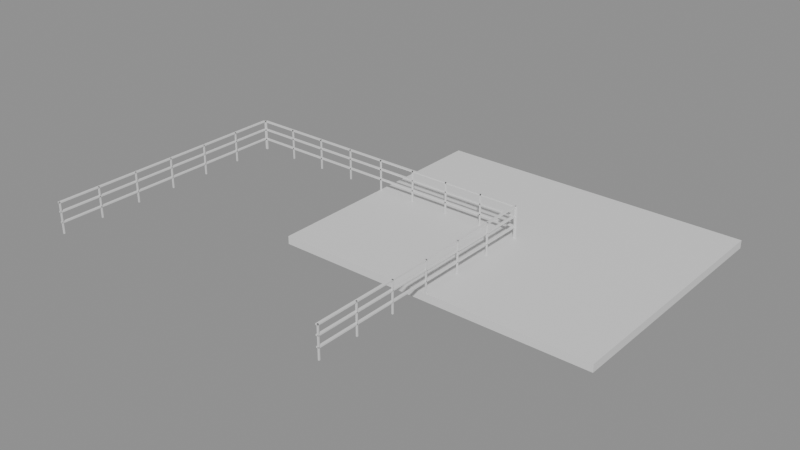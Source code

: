 # Source: e0414_after.blend  (saved by Blender 5.2.44; exported with 4.5.12 LTS)
import bpy
from mathutils import Matrix  # noqa: F401  (used for matrix-valued properties, if any)

bpy.ops.wm.read_factory_settings(use_empty=True)
scene = bpy.context.scene
scene.name = 'Scene'

# ---- materials (node trees are filled in below, after node groups)
mat_concreto_piso = bpy.data.materials.new('Concreto_Piso')
mat_acero_inox = bpy.data.materials.new('Acero_Inox')

# ---- material node trees
mat_concreto_piso.use_nodes = True; mat_concreto_piso.node_tree.nodes.clear()
_N = mat_concreto_piso.node_tree.nodes; _L = mat_concreto_piso.node_tree.links
n0 = _N.new('ShaderNodeBsdfPrincipled'); n0.name = 'Principled BSDF'; n0.location = (-200, 100)
n0.inputs[3].default_value = 1.45
n0.inputs[10].default_value = 0.005
n1 = _N.new('ShaderNodeOutputMaterial'); n1.name = 'Material Output'; n1.location = (200, 100)
_L.new(n0.outputs[0], n1.inputs[0])
n1.is_active_output = True
mat_acero_inox.use_nodes = True; mat_acero_inox.node_tree.nodes.clear()
_N = mat_acero_inox.node_tree.nodes; _L = mat_acero_inox.node_tree.links
n0 = _N.new('ShaderNodeBsdfPrincipled'); n0.name = 'Principled BSDF'; n0.location = (-200, 100)
n0.inputs[3].default_value = 1.45
n0.inputs[10].default_value = 0.005
n1 = _N.new('ShaderNodeOutputMaterial'); n1.name = 'Material Output'; n1.location = (200, 100)
_L.new(n0.outputs[0], n1.inputs[0])
n1.is_active_output = True

# ---- meshes
me_terraza_cuerpo_mesh = bpy.data.meshes.new('Terraza_Cuerpo_mesh')
me_terraza_cuerpo_mesh.from_pydata([(0.0, 0.0, 3.0), (10.0, 0.0, 3.0), (10.0, 8.0, 3.0), (0.0, 8.0, 3.0), (0.0, 0.0, 3.25), (10.0, 0.0, 3.25), (10.0, 8.0, 3.25), (0.0, 8.0, 3.25)], [], [(0, 1, 2, 3), (4, 5, 6, 7), (0, 1, 5, 4), (1, 2, 6, 5), (2, 3, 7, 6), (3, 0, 4, 7)])
me_terraza_cuerpo_mesh.materials.append(mat_concreto_piso)
me_terraza_cuerpo_mesh.update()
me_baranda_trasera_poste_1_mesh = bpy.data.meshes.new('Baranda_Trasera_Poste_1_mesh')
me_baranda_trasera_poste_1_mesh.from_pydata([(0.0, 0.0, 0.0), (0.04, 0.0, 0.0), (0.04, 0.04, 0.0), (0.0, 0.04, 0.0), (0.0, 0.0, 1.0), (0.04, 0.0, 1.0), (0.04, 0.04, 1.0), (0.0, 0.04, 1.0)], [], [(0, 1, 2, 3), (4, 5, 6, 7), (0, 1, 5, 4), (1, 2, 6, 5), (2, 3, 7, 6), (3, 0, 4, 7)])
me_baranda_trasera_poste_1_mesh.materials.append(mat_acero_inox)
me_baranda_trasera_poste_1_mesh.update()
me_baranda_trasera_poste_2_mesh = bpy.data.meshes.new('Baranda_Trasera_Poste_2_mesh')
me_baranda_trasera_poste_2_mesh.from_pydata([(0.0, 0.0, 0.0), (0.04, 0.0, 0.0), (0.04, 0.04, 0.0), (0.0, 0.04, 0.0), (0.0, 0.0, 1.0), (0.04, 0.0, 1.0), (0.04, 0.04, 1.0), (0.0, 0.04, 1.0)], [], [(0, 1, 2, 3), (4, 5, 6, 7), (0, 1, 5, 4), (1, 2, 6, 5), (2, 3, 7, 6), (3, 0, 4, 7)])
me_baranda_trasera_poste_2_mesh.materials.append(mat_acero_inox)
me_baranda_trasera_poste_2_mesh.update()
me_baranda_trasera_poste_3_mesh = bpy.data.meshes.new('Baranda_Trasera_Poste_3_mesh')
me_baranda_trasera_poste_3_mesh.from_pydata([(0.0, 0.0, 0.0), (0.04, 0.0, 0.0), (0.04, 0.04, 0.0), (0.0, 0.04, 0.0), (0.0, 0.0, 1.0), (0.04, 0.0, 1.0), (0.04, 0.04, 1.0), (0.0, 0.04, 1.0)], [], [(0, 1, 2, 3), (4, 5, 6, 7), (0, 1, 5, 4), (1, 2, 6, 5), (2, 3, 7, 6), (3, 0, 4, 7)])
me_baranda_trasera_poste_3_mesh.materials.append(mat_acero_inox)
me_baranda_trasera_poste_3_mesh.update()
me_baranda_trasera_poste_4_mesh = bpy.data.meshes.new('Baranda_Trasera_Poste_4_mesh')
me_baranda_trasera_poste_4_mesh.from_pydata([(0.0, 0.0, 0.0), (0.04, 0.0, 0.0), (0.04, 0.04, 0.0), (0.0, 0.04, 0.0), (0.0, 0.0, 1.0), (0.04, 0.0, 1.0), (0.04, 0.04, 1.0), (0.0, 0.04, 1.0)], [], [(0, 1, 2, 3), (4, 5, 6, 7), (0, 1, 5, 4), (1, 2, 6, 5), (2, 3, 7, 6), (3, 0, 4, 7)])
me_baranda_trasera_poste_4_mesh.materials.append(mat_acero_inox)
me_baranda_trasera_poste_4_mesh.update()
me_baranda_trasera_poste_5_mesh = bpy.data.meshes.new('Baranda_Trasera_Poste_5_mesh')
me_baranda_trasera_poste_5_mesh.from_pydata([(0.0, 0.0, 0.0), (0.04, 0.0, 0.0), (0.04, 0.04, 0.0), (0.0, 0.04, 0.0), (0.0, 0.0, 1.0), (0.04, 0.0, 1.0), (0.04, 0.04, 1.0), (0.0, 0.04, 1.0)], [], [(0, 1, 2, 3), (4, 5, 6, 7), (0, 1, 5, 4), (1, 2, 6, 5), (2, 3, 7, 6), (3, 0, 4, 7)])
me_baranda_trasera_poste_5_mesh.materials.append(mat_acero_inox)
me_baranda_trasera_poste_5_mesh.update()
me_baranda_trasera_poste_6_mesh = bpy.data.meshes.new('Baranda_Trasera_Poste_6_mesh')
me_baranda_trasera_poste_6_mesh.from_pydata([(0.0, 0.0, 0.0), (0.04, 0.0, 0.0), (0.04, 0.04, 0.0), (0.0, 0.04, 0.0), (0.0, 0.0, 1.0), (0.04, 0.0, 1.0), (0.04, 0.04, 1.0), (0.0, 0.04, 1.0)], [], [(0, 1, 2, 3), (4, 5, 6, 7), (0, 1, 5, 4), (1, 2, 6, 5), (2, 3, 7, 6), (3, 0, 4, 7)])
me_baranda_trasera_poste_6_mesh.materials.append(mat_acero_inox)
me_baranda_trasera_poste_6_mesh.update()
me_baranda_trasera_poste_7_mesh = bpy.data.meshes.new('Baranda_Trasera_Poste_7_mesh')
me_baranda_trasera_poste_7_mesh.from_pydata([(0.0, 0.0, 0.0), (0.04, 0.0, 0.0), (0.04, 0.04, 0.0), (0.0, 0.04, 0.0), (0.0, 0.0, 1.0), (0.04, 0.0, 1.0), (0.04, 0.04, 1.0), (0.0, 0.04, 1.0)], [], [(0, 1, 2, 3), (4, 5, 6, 7), (0, 1, 5, 4), (1, 2, 6, 5), (2, 3, 7, 6), (3, 0, 4, 7)])
me_baranda_trasera_poste_7_mesh.materials.append(mat_acero_inox)
me_baranda_trasera_poste_7_mesh.update()
me_baranda_trasera_poste_8_mesh = bpy.data.meshes.new('Baranda_Trasera_Poste_8_mesh')
me_baranda_trasera_poste_8_mesh.from_pydata([(0.0, 0.0, 0.0), (0.04, 0.0, 0.0), (0.04, 0.04, 0.0), (0.0, 0.04, 0.0), (0.0, 0.0, 1.0), (0.04, 0.0, 1.0), (0.04, 0.04, 1.0), (0.0, 0.04, 1.0)], [], [(0, 1, 2, 3), (4, 5, 6, 7), (0, 1, 5, 4), (1, 2, 6, 5), (2, 3, 7, 6), (3, 0, 4, 7)])
me_baranda_trasera_poste_8_mesh.materials.append(mat_acero_inox)
me_baranda_trasera_poste_8_mesh.update()
me_baranda_trasera_poste_9_mesh = bpy.data.meshes.new('Baranda_Trasera_Poste_9_mesh')
me_baranda_trasera_poste_9_mesh.from_pydata([(0.0, 0.0, 0.0), (0.04, 0.0, 0.0), (0.04, 0.04, 0.0), (0.0, 0.04, 0.0), (0.0, 0.0, 1.0), (0.04, 0.0, 1.0), (0.04, 0.04, 1.0), (0.0, 0.04, 1.0)], [], [(0, 1, 2, 3), (4, 5, 6, 7), (0, 1, 5, 4), (1, 2, 6, 5), (2, 3, 7, 6), (3, 0, 4, 7)])
me_baranda_trasera_poste_9_mesh.materials.append(mat_acero_inox)
me_baranda_trasera_poste_9_mesh.update()
me_baranda_trasera_top_mesh = bpy.data.meshes.new('Baranda_Trasera_Top_mesh')
me_baranda_trasera_top_mesh.from_pydata([(0.0, 0.0, 0.0), (10.0, 0.0, 0.0), (10.0, 0.08, 0.0), (0.0, 0.08, 0.0), (0.0, 0.0, 0.04), (10.0, 0.0, 0.04), (10.0, 0.08, 0.04), (0.0, 0.08, 0.04)], [], [(0, 1, 2, 3), (4, 5, 6, 7), (0, 1, 5, 4), (1, 2, 6, 5), (2, 3, 7, 6), (3, 0, 4, 7)])
me_baranda_trasera_top_mesh.materials.append(mat_acero_inox)
me_baranda_trasera_top_mesh.update()
me_baranda_trasera_trav_1_mesh = bpy.data.meshes.new('Baranda_Trasera_Trav_1_mesh')
me_baranda_trasera_trav_1_mesh.from_pydata([(0.0, 0.0, 0.0), (10.0, 0.0, 0.0), (10.0, 0.08, 0.0), (0.0, 0.08, 0.0), (0.0, 0.0, 0.04), (10.0, 0.0, 0.04), (10.0, 0.08, 0.04), (0.0, 0.08, 0.04)], [], [(0, 1, 2, 3), (4, 5, 6, 7), (0, 1, 5, 4), (1, 2, 6, 5), (2, 3, 7, 6), (3, 0, 4, 7)])
me_baranda_trasera_trav_1_mesh.materials.append(mat_acero_inox)
me_baranda_trasera_trav_1_mesh.update()
me_baranda_trasera_trav_2_mesh = bpy.data.meshes.new('Baranda_Trasera_Trav_2_mesh')
me_baranda_trasera_trav_2_mesh.from_pydata([(0.0, 0.0, 0.0), (10.0, 0.0, 0.0), (10.0, 0.08, 0.0), (0.0, 0.08, 0.0), (0.0, 0.0, 0.04), (10.0, 0.0, 0.04), (10.0, 0.08, 0.04), (0.0, 0.08, 0.04)], [], [(0, 1, 2, 3), (4, 5, 6, 7), (0, 1, 5, 4), (1, 2, 6, 5), (2, 3, 7, 6), (3, 0, 4, 7)])
me_baranda_trasera_trav_2_mesh.materials.append(mat_acero_inox)
me_baranda_trasera_trav_2_mesh.update()
me_baranda_izquierda_poste_1_mesh = bpy.data.meshes.new('Baranda_Izquierda_Poste_1_mesh')
me_baranda_izquierda_poste_1_mesh.from_pydata([(0.0, 0.0, 0.0), (0.04, 0.0, 0.0), (0.04, 0.04, 0.0), (0.0, 0.04, 0.0), (0.0, 0.0, 1.0), (0.04, 0.0, 1.0), (0.04, 0.04, 1.0), (0.0, 0.04, 1.0)], [], [(0, 1, 2, 3), (4, 5, 6, 7), (0, 1, 5, 4), (1, 2, 6, 5), (2, 3, 7, 6), (3, 0, 4, 7)])
me_baranda_izquierda_poste_1_mesh.materials.append(mat_acero_inox)
me_baranda_izquierda_poste_1_mesh.update()
me_baranda_izquierda_poste_2_mesh = bpy.data.meshes.new('Baranda_Izquierda_Poste_2_mesh')
me_baranda_izquierda_poste_2_mesh.from_pydata([(0.0, 0.0, 0.0), (0.04, 0.0, 0.0), (0.04, 0.04, 0.0), (0.0, 0.04, 0.0), (0.0, 0.0, 1.0), (0.04, 0.0, 1.0), (0.04, 0.04, 1.0), (0.0, 0.04, 1.0)], [], [(0, 1, 2, 3), (4, 5, 6, 7), (0, 1, 5, 4), (1, 2, 6, 5), (2, 3, 7, 6), (3, 0, 4, 7)])
me_baranda_izquierda_poste_2_mesh.materials.append(mat_acero_inox)
me_baranda_izquierda_poste_2_mesh.update()
me_baranda_izquierda_poste_3_mesh = bpy.data.meshes.new('Baranda_Izquierda_Poste_3_mesh')
me_baranda_izquierda_poste_3_mesh.from_pydata([(0.0, 0.0, 0.0), (0.04, 0.0, 0.0), (0.04, 0.04, 0.0), (0.0, 0.04, 0.0), (0.0, 0.0, 1.0), (0.04, 0.0, 1.0), (0.04, 0.04, 1.0), (0.0, 0.04, 1.0)], [], [(0, 1, 2, 3), (4, 5, 6, 7), (0, 1, 5, 4), (1, 2, 6, 5), (2, 3, 7, 6), (3, 0, 4, 7)])
me_baranda_izquierda_poste_3_mesh.materials.append(mat_acero_inox)
me_baranda_izquierda_poste_3_mesh.update()
me_baranda_izquierda_poste_4_mesh = bpy.data.meshes.new('Baranda_Izquierda_Poste_4_mesh')
me_baranda_izquierda_poste_4_mesh.from_pydata([(0.0, 0.0, 0.0), (0.04, 0.0, 0.0), (0.04, 0.04, 0.0), (0.0, 0.04, 0.0), (0.0, 0.0, 1.0), (0.04, 0.0, 1.0), (0.04, 0.04, 1.0), (0.0, 0.04, 1.0)], [], [(0, 1, 2, 3), (4, 5, 6, 7), (0, 1, 5, 4), (1, 2, 6, 5), (2, 3, 7, 6), (3, 0, 4, 7)])
me_baranda_izquierda_poste_4_mesh.materials.append(mat_acero_inox)
me_baranda_izquierda_poste_4_mesh.update()
me_baranda_izquierda_poste_5_mesh = bpy.data.meshes.new('Baranda_Izquierda_Poste_5_mesh')
me_baranda_izquierda_poste_5_mesh.from_pydata([(0.0, 0.0, 0.0), (0.04, 0.0, 0.0), (0.04, 0.04, 0.0), (0.0, 0.04, 0.0), (0.0, 0.0, 1.0), (0.04, 0.0, 1.0), (0.04, 0.04, 1.0), (0.0, 0.04, 1.0)], [], [(0, 1, 2, 3), (4, 5, 6, 7), (0, 1, 5, 4), (1, 2, 6, 5), (2, 3, 7, 6), (3, 0, 4, 7)])
me_baranda_izquierda_poste_5_mesh.materials.append(mat_acero_inox)
me_baranda_izquierda_poste_5_mesh.update()
me_baranda_izquierda_poste_6_mesh = bpy.data.meshes.new('Baranda_Izquierda_Poste_6_mesh')
me_baranda_izquierda_poste_6_mesh.from_pydata([(0.0, 0.0, 0.0), (0.04, 0.0, 0.0), (0.04, 0.04, 0.0), (0.0, 0.04, 0.0), (0.0, 0.0, 1.0), (0.04, 0.0, 1.0), (0.04, 0.04, 1.0), (0.0, 0.04, 1.0)], [], [(0, 1, 2, 3), (4, 5, 6, 7), (0, 1, 5, 4), (1, 2, 6, 5), (2, 3, 7, 6), (3, 0, 4, 7)])
me_baranda_izquierda_poste_6_mesh.materials.append(mat_acero_inox)
me_baranda_izquierda_poste_6_mesh.update()
me_baranda_izquierda_poste_7_mesh = bpy.data.meshes.new('Baranda_Izquierda_Poste_7_mesh')
me_baranda_izquierda_poste_7_mesh.from_pydata([(0.0, 0.0, 0.0), (0.04, 0.0, 0.0), (0.04, 0.04, 0.0), (0.0, 0.04, 0.0), (0.0, 0.0, 1.0), (0.04, 0.0, 1.0), (0.04, 0.04, 1.0), (0.0, 0.04, 1.0)], [], [(0, 1, 2, 3), (4, 5, 6, 7), (0, 1, 5, 4), (1, 2, 6, 5), (2, 3, 7, 6), (3, 0, 4, 7)])
me_baranda_izquierda_poste_7_mesh.materials.append(mat_acero_inox)
me_baranda_izquierda_poste_7_mesh.update()
me_baranda_izquierda_top_mesh = bpy.data.meshes.new('Baranda_Izquierda_Top_mesh')
me_baranda_izquierda_top_mesh.from_pydata([(0.0, 0.0, 0.0), (8.0, 0.0, 0.0), (8.0, 0.08, 0.0), (0.0, 0.08, 0.0), (0.0, 0.0, 0.04), (8.0, 0.0, 0.04), (8.0, 0.08, 0.04), (0.0, 0.08, 0.04)], [], [(0, 1, 2, 3), (4, 5, 6, 7), (0, 1, 5, 4), (1, 2, 6, 5), (2, 3, 7, 6), (3, 0, 4, 7)])
me_baranda_izquierda_top_mesh.materials.append(mat_acero_inox)
me_baranda_izquierda_top_mesh.update()
me_baranda_izquierda_trav_1_mesh = bpy.data.meshes.new('Baranda_Izquierda_Trav_1_mesh')
me_baranda_izquierda_trav_1_mesh.from_pydata([(0.0, 0.0, 0.0), (8.0, 0.0, 0.0), (8.0, 0.08, 0.0), (0.0, 0.08, 0.0), (0.0, 0.0, 0.04), (8.0, 0.0, 0.04), (8.0, 0.08, 0.04), (0.0, 0.08, 0.04)], [], [(0, 1, 2, 3), (4, 5, 6, 7), (0, 1, 5, 4), (1, 2, 6, 5), (2, 3, 7, 6), (3, 0, 4, 7)])
me_baranda_izquierda_trav_1_mesh.materials.append(mat_acero_inox)
me_baranda_izquierda_trav_1_mesh.update()
me_baranda_izquierda_trav_2_mesh = bpy.data.meshes.new('Baranda_Izquierda_Trav_2_mesh')
me_baranda_izquierda_trav_2_mesh.from_pydata([(0.0, 0.0, 0.0), (8.0, 0.0, 0.0), (8.0, 0.08, 0.0), (0.0, 0.08, 0.0), (0.0, 0.0, 0.04), (8.0, 0.0, 0.04), (8.0, 0.08, 0.04), (0.0, 0.08, 0.04)], [], [(0, 1, 2, 3), (4, 5, 6, 7), (0, 1, 5, 4), (1, 2, 6, 5), (2, 3, 7, 6), (3, 0, 4, 7)])
me_baranda_izquierda_trav_2_mesh.materials.append(mat_acero_inox)
me_baranda_izquierda_trav_2_mesh.update()
me_baranda_derecha_poste_1_mesh = bpy.data.meshes.new('Baranda_Derecha_Poste_1_mesh')
me_baranda_derecha_poste_1_mesh.from_pydata([(0.0, 0.0, 0.0), (0.04, 0.0, 0.0), (0.04, 0.04, 0.0), (0.0, 0.04, 0.0), (0.0, 0.0, 1.0), (0.04, 0.0, 1.0), (0.04, 0.04, 1.0), (0.0, 0.04, 1.0)], [], [(0, 1, 2, 3), (4, 5, 6, 7), (0, 1, 5, 4), (1, 2, 6, 5), (2, 3, 7, 6), (3, 0, 4, 7)])
me_baranda_derecha_poste_1_mesh.materials.append(mat_acero_inox)
me_baranda_derecha_poste_1_mesh.update()
me_baranda_derecha_poste_2_mesh = bpy.data.meshes.new('Baranda_Derecha_Poste_2_mesh')
me_baranda_derecha_poste_2_mesh.from_pydata([(0.0, 0.0, 0.0), (0.04, 0.0, 0.0), (0.04, 0.04, 0.0), (0.0, 0.04, 0.0), (0.0, 0.0, 1.0), (0.04, 0.0, 1.0), (0.04, 0.04, 1.0), (0.0, 0.04, 1.0)], [], [(0, 1, 2, 3), (4, 5, 6, 7), (0, 1, 5, 4), (1, 2, 6, 5), (2, 3, 7, 6), (3, 0, 4, 7)])
me_baranda_derecha_poste_2_mesh.materials.append(mat_acero_inox)
me_baranda_derecha_poste_2_mesh.update()
me_baranda_derecha_poste_3_mesh = bpy.data.meshes.new('Baranda_Derecha_Poste_3_mesh')
me_baranda_derecha_poste_3_mesh.from_pydata([(0.0, 0.0, 0.0), (0.04, 0.0, 0.0), (0.04, 0.04, 0.0), (0.0, 0.04, 0.0), (0.0, 0.0, 1.0), (0.04, 0.0, 1.0), (0.04, 0.04, 1.0), (0.0, 0.04, 1.0)], [], [(0, 1, 2, 3), (4, 5, 6, 7), (0, 1, 5, 4), (1, 2, 6, 5), (2, 3, 7, 6), (3, 0, 4, 7)])
me_baranda_derecha_poste_3_mesh.materials.append(mat_acero_inox)
me_baranda_derecha_poste_3_mesh.update()
me_baranda_derecha_poste_4_mesh = bpy.data.meshes.new('Baranda_Derecha_Poste_4_mesh')
me_baranda_derecha_poste_4_mesh.from_pydata([(0.0, 0.0, 0.0), (0.04, 0.0, 0.0), (0.04, 0.04, 0.0), (0.0, 0.04, 0.0), (0.0, 0.0, 1.0), (0.04, 0.0, 1.0), (0.04, 0.04, 1.0), (0.0, 0.04, 1.0)], [], [(0, 1, 2, 3), (4, 5, 6, 7), (0, 1, 5, 4), (1, 2, 6, 5), (2, 3, 7, 6), (3, 0, 4, 7)])
me_baranda_derecha_poste_4_mesh.materials.append(mat_acero_inox)
me_baranda_derecha_poste_4_mesh.update()
me_baranda_derecha_poste_5_mesh = bpy.data.meshes.new('Baranda_Derecha_Poste_5_mesh')
me_baranda_derecha_poste_5_mesh.from_pydata([(0.0, 0.0, 0.0), (0.04, 0.0, 0.0), (0.04, 0.04, 0.0), (0.0, 0.04, 0.0), (0.0, 0.0, 1.0), (0.04, 0.0, 1.0), (0.04, 0.04, 1.0), (0.0, 0.04, 1.0)], [], [(0, 1, 2, 3), (4, 5, 6, 7), (0, 1, 5, 4), (1, 2, 6, 5), (2, 3, 7, 6), (3, 0, 4, 7)])
me_baranda_derecha_poste_5_mesh.materials.append(mat_acero_inox)
me_baranda_derecha_poste_5_mesh.update()
me_baranda_derecha_poste_6_mesh = bpy.data.meshes.new('Baranda_Derecha_Poste_6_mesh')
me_baranda_derecha_poste_6_mesh.from_pydata([(0.0, 0.0, 0.0), (0.04, 0.0, 0.0), (0.04, 0.04, 0.0), (0.0, 0.04, 0.0), (0.0, 0.0, 1.0), (0.04, 0.0, 1.0), (0.04, 0.04, 1.0), (0.0, 0.04, 1.0)], [], [(0, 1, 2, 3), (4, 5, 6, 7), (0, 1, 5, 4), (1, 2, 6, 5), (2, 3, 7, 6), (3, 0, 4, 7)])
me_baranda_derecha_poste_6_mesh.materials.append(mat_acero_inox)
me_baranda_derecha_poste_6_mesh.update()
me_baranda_derecha_poste_7_mesh = bpy.data.meshes.new('Baranda_Derecha_Poste_7_mesh')
me_baranda_derecha_poste_7_mesh.from_pydata([(0.0, 0.0, 0.0), (0.04, 0.0, 0.0), (0.04, 0.04, 0.0), (0.0, 0.04, 0.0), (0.0, 0.0, 1.0), (0.04, 0.0, 1.0), (0.04, 0.04, 1.0), (0.0, 0.04, 1.0)], [], [(0, 1, 2, 3), (4, 5, 6, 7), (0, 1, 5, 4), (1, 2, 6, 5), (2, 3, 7, 6), (3, 0, 4, 7)])
me_baranda_derecha_poste_7_mesh.materials.append(mat_acero_inox)
me_baranda_derecha_poste_7_mesh.update()
me_baranda_derecha_top_mesh = bpy.data.meshes.new('Baranda_Derecha_Top_mesh')
me_baranda_derecha_top_mesh.from_pydata([(0.0, 0.0, 0.0), (8.0, 0.0, 0.0), (8.0, 0.08, 0.0), (0.0, 0.08, 0.0), (0.0, 0.0, 0.04), (8.0, 0.0, 0.04), (8.0, 0.08, 0.04), (0.0, 0.08, 0.04)], [], [(0, 1, 2, 3), (4, 5, 6, 7), (0, 1, 5, 4), (1, 2, 6, 5), (2, 3, 7, 6), (3, 0, 4, 7)])
me_baranda_derecha_top_mesh.materials.append(mat_acero_inox)
me_baranda_derecha_top_mesh.update()
me_baranda_derecha_trav_1_mesh = bpy.data.meshes.new('Baranda_Derecha_Trav_1_mesh')
me_baranda_derecha_trav_1_mesh.from_pydata([(0.0, 0.0, 0.0), (8.0, 0.0, 0.0), (8.0, 0.08, 0.0), (0.0, 0.08, 0.0), (0.0, 0.0, 0.04), (8.0, 0.0, 0.04), (8.0, 0.08, 0.04), (0.0, 0.08, 0.04)], [], [(0, 1, 2, 3), (4, 5, 6, 7), (0, 1, 5, 4), (1, 2, 6, 5), (2, 3, 7, 6), (3, 0, 4, 7)])
me_baranda_derecha_trav_1_mesh.materials.append(mat_acero_inox)
me_baranda_derecha_trav_1_mesh.update()
me_baranda_derecha_trav_2_mesh = bpy.data.meshes.new('Baranda_Derecha_Trav_2_mesh')
me_baranda_derecha_trav_2_mesh.from_pydata([(0.0, 0.0, 0.0), (8.0, 0.0, 0.0), (8.0, 0.08, 0.0), (0.0, 0.08, 0.0), (0.0, 0.0, 0.04), (8.0, 0.0, 0.04), (8.0, 0.08, 0.04), (0.0, 0.08, 0.04)], [], [(0, 1, 2, 3), (4, 5, 6, 7), (0, 1, 5, 4), (1, 2, 6, 5), (2, 3, 7, 6), (3, 0, 4, 7)])
me_baranda_derecha_trav_2_mesh.materials.append(mat_acero_inox)
me_baranda_derecha_trav_2_mesh.update()

# ---- objects
ob_terraza_cuerpo = bpy.data.objects.new('Terraza_Cuerpo', me_terraza_cuerpo_mesh)
ob_terraza = bpy.data.objects.new('Terraza', None)
ob_baranda_trasera = bpy.data.objects.new('Baranda_Trasera', None)
ob_baranda_trasera_poste_1 = bpy.data.objects.new('Baranda_Trasera_Poste_1', me_baranda_trasera_poste_1_mesh)
ob_baranda_trasera_poste_2 = bpy.data.objects.new('Baranda_Trasera_Poste_2', me_baranda_trasera_poste_2_mesh)
ob_baranda_trasera_poste_3 = bpy.data.objects.new('Baranda_Trasera_Poste_3', me_baranda_trasera_poste_3_mesh)
ob_baranda_trasera_poste_4 = bpy.data.objects.new('Baranda_Trasera_Poste_4', me_baranda_trasera_poste_4_mesh)
ob_baranda_trasera_poste_5 = bpy.data.objects.new('Baranda_Trasera_Poste_5', me_baranda_trasera_poste_5_mesh)
ob_baranda_trasera_poste_6 = bpy.data.objects.new('Baranda_Trasera_Poste_6', me_baranda_trasera_poste_6_mesh)
ob_baranda_trasera_poste_7 = bpy.data.objects.new('Baranda_Trasera_Poste_7', me_baranda_trasera_poste_7_mesh)
ob_baranda_trasera_poste_8 = bpy.data.objects.new('Baranda_Trasera_Poste_8', me_baranda_trasera_poste_8_mesh)
ob_baranda_trasera_poste_9 = bpy.data.objects.new('Baranda_Trasera_Poste_9', me_baranda_trasera_poste_9_mesh)
ob_baranda_trasera_top = bpy.data.objects.new('Baranda_Trasera_Top', me_baranda_trasera_top_mesh)
ob_baranda_trasera_trav_1 = bpy.data.objects.new('Baranda_Trasera_Trav_1', me_baranda_trasera_trav_1_mesh)
ob_baranda_trasera_trav_2 = bpy.data.objects.new('Baranda_Trasera_Trav_2', me_baranda_trasera_trav_2_mesh)
ob_baranda_izquierda = bpy.data.objects.new('Baranda_Izquierda', None)
ob_baranda_izquierda_poste_1 = bpy.data.objects.new('Baranda_Izquierda_Poste_1', me_baranda_izquierda_poste_1_mesh)
ob_baranda_izquierda_poste_2 = bpy.data.objects.new('Baranda_Izquierda_Poste_2', me_baranda_izquierda_poste_2_mesh)
ob_baranda_izquierda_poste_3 = bpy.data.objects.new('Baranda_Izquierda_Poste_3', me_baranda_izquierda_poste_3_mesh)
ob_baranda_izquierda_poste_4 = bpy.data.objects.new('Baranda_Izquierda_Poste_4', me_baranda_izquierda_poste_4_mesh)
ob_baranda_izquierda_poste_5 = bpy.data.objects.new('Baranda_Izquierda_Poste_5', me_baranda_izquierda_poste_5_mesh)
ob_baranda_izquierda_poste_6 = bpy.data.objects.new('Baranda_Izquierda_Poste_6', me_baranda_izquierda_poste_6_mesh)
ob_baranda_izquierda_poste_7 = bpy.data.objects.new('Baranda_Izquierda_Poste_7', me_baranda_izquierda_poste_7_mesh)
ob_baranda_izquierda_top = bpy.data.objects.new('Baranda_Izquierda_Top', me_baranda_izquierda_top_mesh)
ob_baranda_izquierda_trav_1 = bpy.data.objects.new('Baranda_Izquierda_Trav_1', me_baranda_izquierda_trav_1_mesh)
ob_baranda_izquierda_trav_2 = bpy.data.objects.new('Baranda_Izquierda_Trav_2', me_baranda_izquierda_trav_2_mesh)
ob_baranda_derecha = bpy.data.objects.new('Baranda_Derecha', None)
ob_baranda_derecha_poste_1 = bpy.data.objects.new('Baranda_Derecha_Poste_1', me_baranda_derecha_poste_1_mesh)
ob_baranda_derecha_poste_2 = bpy.data.objects.new('Baranda_Derecha_Poste_2', me_baranda_derecha_poste_2_mesh)
ob_baranda_derecha_poste_3 = bpy.data.objects.new('Baranda_Derecha_Poste_3', me_baranda_derecha_poste_3_mesh)
ob_baranda_derecha_poste_4 = bpy.data.objects.new('Baranda_Derecha_Poste_4', me_baranda_derecha_poste_4_mesh)
ob_baranda_derecha_poste_5 = bpy.data.objects.new('Baranda_Derecha_Poste_5', me_baranda_derecha_poste_5_mesh)
ob_baranda_derecha_poste_6 = bpy.data.objects.new('Baranda_Derecha_Poste_6', me_baranda_derecha_poste_6_mesh)
ob_baranda_derecha_poste_7 = bpy.data.objects.new('Baranda_Derecha_Poste_7', me_baranda_derecha_poste_7_mesh)
ob_baranda_derecha_top = bpy.data.objects.new('Baranda_Derecha_Top', me_baranda_derecha_top_mesh)
ob_baranda_derecha_trav_1 = bpy.data.objects.new('Baranda_Derecha_Trav_1', me_baranda_derecha_trav_1_mesh)
ob_baranda_derecha_trav_2 = bpy.data.objects.new('Baranda_Derecha_Trav_2', me_baranda_derecha_trav_2_mesh)

# ---- transforms, parenting, visibility, modifiers, constraints
ob_terraza_cuerpo.parent = ob_terraza
ob_terraza_cuerpo.location = (5.0, 4.0, 0.0)
ob_terraza.location = (0.0, 0.0, 0.0)
ob_terraza.empty_display_type = 'ARROWS'
ob_baranda_trasera.location = (0.0, 8.0, 3.25)
ob_baranda_trasera.empty_display_type = 'ARROWS'
ob_baranda_trasera_poste_1.parent = ob_baranda_trasera
ob_baranda_trasera_poste_1.location = (0.0, 0.0, 0.0)
ob_baranda_trasera_poste_2.parent = ob_baranda_trasera
ob_baranda_trasera_poste_2.location = (1.25, 0.0, 0.0)
ob_baranda_trasera_poste_3.parent = ob_baranda_trasera
ob_baranda_trasera_poste_3.location = (2.5, 0.0, 0.0)
ob_baranda_trasera_poste_4.parent = ob_baranda_trasera
ob_baranda_trasera_poste_4.location = (3.75, 0.0, 0.0)
ob_baranda_trasera_poste_5.parent = ob_baranda_trasera
ob_baranda_trasera_poste_5.location = (5.0, 0.0, 0.0)
ob_baranda_trasera_poste_6.parent = ob_baranda_trasera
ob_baranda_trasera_poste_6.location = (6.25, 0.0, 0.0)
ob_baranda_trasera_poste_7.parent = ob_baranda_trasera
ob_baranda_trasera_poste_7.location = (7.5, 0.0, 0.0)
ob_baranda_trasera_poste_8.parent = ob_baranda_trasera
ob_baranda_trasera_poste_8.location = (8.75, 0.0, 0.0)
ob_baranda_trasera_poste_9.parent = ob_baranda_trasera
ob_baranda_trasera_poste_9.location = (10.0, 0.0, 0.0)
ob_baranda_trasera_top.parent = ob_baranda_trasera
ob_baranda_trasera_top.location = (0.0, 0.0, 0.96)
ob_baranda_trasera_trav_1.parent = ob_baranda_trasera
ob_baranda_trasera_trav_1.location = (0.0, 0.0, 0.3333)
ob_baranda_trasera_trav_2.parent = ob_baranda_trasera
ob_baranda_trasera_trav_2.location = (0.0, 0.0, 0.6667)
ob_baranda_izquierda.location = (0.0, 0.0, 3.25)
ob_baranda_izquierda.rotation_euler = (0.0, 0.0, 1.571)
ob_baranda_izquierda.empty_display_type = 'ARROWS'
ob_baranda_izquierda_poste_1.parent = ob_baranda_izquierda
ob_baranda_izquierda_poste_1.location = (0.0, 0.0, 0.0)
ob_baranda_izquierda_poste_2.parent = ob_baranda_izquierda
ob_baranda_izquierda_poste_2.location = (1.333, 0.0, 0.0)
ob_baranda_izquierda_poste_3.parent = ob_baranda_izquierda
ob_baranda_izquierda_poste_3.location = (2.667, 0.0, 0.0)
ob_baranda_izquierda_poste_4.parent = ob_baranda_izquierda
ob_baranda_izquierda_poste_4.location = (4.0, 0.0, 0.0)
ob_baranda_izquierda_poste_5.parent = ob_baranda_izquierda
ob_baranda_izquierda_poste_5.location = (5.333, 0.0, 0.0)
ob_baranda_izquierda_poste_6.parent = ob_baranda_izquierda
ob_baranda_izquierda_poste_6.location = (6.667, 0.0, 0.0)
ob_baranda_izquierda_poste_7.parent = ob_baranda_izquierda
ob_baranda_izquierda_poste_7.location = (8.0, 0.0, 0.0)
ob_baranda_izquierda_top.parent = ob_baranda_izquierda
ob_baranda_izquierda_top.location = (0.0, 0.0, 0.96)
ob_baranda_izquierda_trav_1.parent = ob_baranda_izquierda
ob_baranda_izquierda_trav_1.location = (0.0, 0.0, 0.3333)
ob_baranda_izquierda_trav_2.parent = ob_baranda_izquierda
ob_baranda_izquierda_trav_2.location = (0.0, 0.0, 0.6667)
ob_baranda_derecha.location = (10.0, 0.0, 3.25)
ob_baranda_derecha.rotation_euler = (0.0, 0.0, 1.571)
ob_baranda_derecha.empty_display_type = 'ARROWS'
ob_baranda_derecha_poste_1.parent = ob_baranda_derecha
ob_baranda_derecha_poste_1.location = (0.0, 0.0, 0.0)
ob_baranda_derecha_poste_2.parent = ob_baranda_derecha
ob_baranda_derecha_poste_2.location = (1.333, 0.0, 0.0)
ob_baranda_derecha_poste_3.parent = ob_baranda_derecha
ob_baranda_derecha_poste_3.location = (2.667, 0.0, 0.0)
ob_baranda_derecha_poste_4.parent = ob_baranda_derecha
ob_baranda_derecha_poste_4.location = (4.0, 0.0, 0.0)
ob_baranda_derecha_poste_5.parent = ob_baranda_derecha
ob_baranda_derecha_poste_5.location = (5.333, 0.0, 0.0)
ob_baranda_derecha_poste_6.parent = ob_baranda_derecha
ob_baranda_derecha_poste_6.location = (6.667, 0.0, 0.0)
ob_baranda_derecha_poste_7.parent = ob_baranda_derecha
ob_baranda_derecha_poste_7.location = (8.0, 0.0, 0.0)
ob_baranda_derecha_top.parent = ob_baranda_derecha
ob_baranda_derecha_top.location = (0.0, 0.0, 0.96)
ob_baranda_derecha_trav_1.parent = ob_baranda_derecha
ob_baranda_derecha_trav_1.location = (0.0, 0.0, 0.3333)
ob_baranda_derecha_trav_2.parent = ob_baranda_derecha
ob_baranda_derecha_trav_2.location = (0.0, 0.0, 0.6667)

# ---- collection membership
scene.collection.objects.link(ob_terraza_cuerpo)
scene.collection.objects.link(ob_terraza)
scene.collection.objects.link(ob_baranda_trasera)
scene.collection.objects.link(ob_baranda_trasera_poste_1)
scene.collection.objects.link(ob_baranda_trasera_poste_2)
scene.collection.objects.link(ob_baranda_trasera_poste_3)
scene.collection.objects.link(ob_baranda_trasera_poste_4)
scene.collection.objects.link(ob_baranda_trasera_poste_5)
scene.collection.objects.link(ob_baranda_trasera_poste_6)
scene.collection.objects.link(ob_baranda_trasera_poste_7)
scene.collection.objects.link(ob_baranda_trasera_poste_8)
scene.collection.objects.link(ob_baranda_trasera_poste_9)
scene.collection.objects.link(ob_baranda_trasera_top)
scene.collection.objects.link(ob_baranda_trasera_trav_1)
scene.collection.objects.link(ob_baranda_trasera_trav_2)
scene.collection.objects.link(ob_baranda_izquierda)
scene.collection.objects.link(ob_baranda_izquierda_poste_1)
scene.collection.objects.link(ob_baranda_izquierda_poste_2)
scene.collection.objects.link(ob_baranda_izquierda_poste_3)
scene.collection.objects.link(ob_baranda_izquierda_poste_4)
scene.collection.objects.link(ob_baranda_izquierda_poste_5)
scene.collection.objects.link(ob_baranda_izquierda_poste_6)
scene.collection.objects.link(ob_baranda_izquierda_poste_7)
scene.collection.objects.link(ob_baranda_izquierda_top)
scene.collection.objects.link(ob_baranda_izquierda_trav_1)
scene.collection.objects.link(ob_baranda_izquierda_trav_2)
scene.collection.objects.link(ob_baranda_derecha)
scene.collection.objects.link(ob_baranda_derecha_poste_1)
scene.collection.objects.link(ob_baranda_derecha_poste_2)
scene.collection.objects.link(ob_baranda_derecha_poste_3)
scene.collection.objects.link(ob_baranda_derecha_poste_4)
scene.collection.objects.link(ob_baranda_derecha_poste_5)
scene.collection.objects.link(ob_baranda_derecha_poste_6)
scene.collection.objects.link(ob_baranda_derecha_poste_7)
scene.collection.objects.link(ob_baranda_derecha_top)
scene.collection.objects.link(ob_baranda_derecha_trav_1)
scene.collection.objects.link(ob_baranda_derecha_trav_2)

# ---- scene / render settings (as saved in the file)
scene.frame_start = 1; scene.frame_end = 250; scene.frame_set(1)
scene.render.engine = 'BLENDER_EEVEE_NEXT'
scene.render.bake_bias = 0.0
scene.render.bake_samples = 0
scene.render.compositor_device = 'GPU'
scene.eevee.use_volume_custom_range = False
scene.eevee.fast_gi_thickness_near = 0.1
scene.eevee.fast_gi_thickness_far = 0.0
scene.eevee.ray_tracing_options.screen_trace_thickness = 0.1
bpy.context.view_layer.update()

# ---- added for rendering (the .blend has no active camera and no usable light): camera, sun + grey world if the file has none
cam_auto = bpy.data.cameras.new('AutoCamera')
cam_auto.lens = 50.0
cam_auto.sensor_width = 36.0
cam_auto.clip_end = 1000.0
ob_auto_camera = bpy.data.objects.new('AutoCamera', cam_auto)
scene.collection.objects.link(ob_auto_camera)
ob_auto_camera.location = (25.3283, -15.442, 17.9196)
ob_auto_camera.rotation_euler = (1.09748, -7.21219e-08, 0.694738)
scene.camera = ob_auto_camera
light_auto_sun = bpy.data.lights.new('AutoSun', 'SUN')
light_auto_sun.energy = 3.0
light_auto_sun.angle = 0.0523599
ob_auto_sun = bpy.data.objects.new('AutoSun', light_auto_sun)
scene.collection.objects.link(ob_auto_sun)
ob_auto_sun.rotation_euler = (0.872665, 0.174533, 0.523599)
if scene.world is None:
    world_auto = bpy.data.worlds.new('AutoWorld')
    world_auto.color = (0.3, 0.3, 0.3)
    scene.world = world_auto
bpy.context.view_layer.update()

